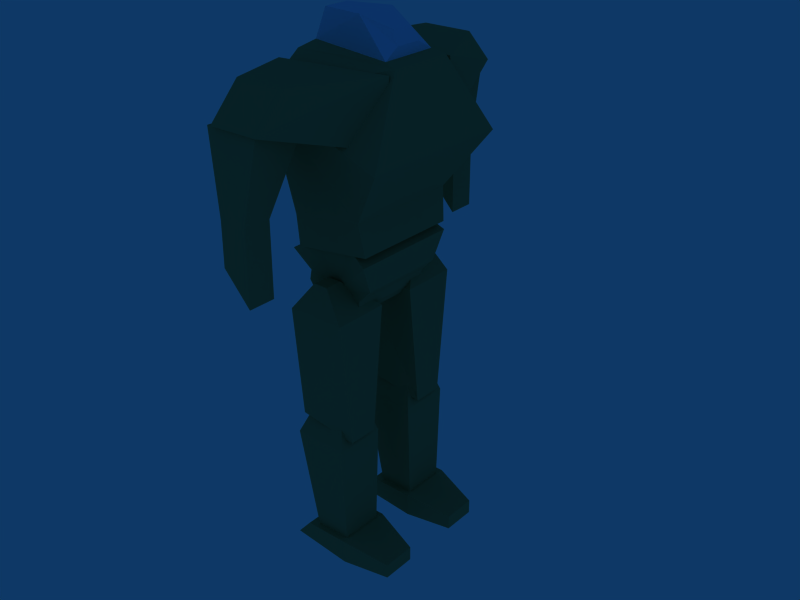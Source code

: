 # Source: Deathbringer_mesh.blend  (saved by Blender 2.69.0; exported with 4.5.12 LTS)
import bpy
from mathutils import Matrix  # noqa: F401  (used for matrix-valued properties, if any)

bpy.ops.wm.read_factory_settings(use_empty=True)
scene = bpy.context.scene
scene.name = 'Scene'

# ---- collections
col_collection_1 = bpy.data.collections.new('Collection 1'); scene.collection.children.link(col_collection_1)

# ---- materials (node trees are filled in below, after node groups)
mat_cockpit = bpy.data.materials.new('Cockpit')
mat_cockpit.alpha_threshold = 0.0
mat_cockpit.diffuse_color = (0.756, 0.878, 1.0, 1.0)
mat_cockpit.roughness = 0.5
mat_cockpit.specular_intensity = 2.0
mat_cockpit.line_color = (0.0, 0.0, 0.0, 1.0)
mat_base = bpy.data.materials.new('Base')
mat_base.alpha_threshold = 0.0
mat_base.diffuse_color = (0.5194, 0.5609, 0.3657, 1.0)
mat_base.roughness = 0.5
mat_base.line_color = (0.0, 0.0, 0.0, 1.0)

# ---- material node trees

# ---- world
world_world = bpy.data.worlds.new('World'); scene.world = world_world
world_world.color = (0.05656, 0.2208, 0.4)
world_world.use_sun_shadow = False
world_world.sun_shadow_jitter_overblur = 0.0
world_world.cycles.sampling_method = 'MANUAL'
world_world.cycles.sample_map_resolution = 256

# ---- meshes
me_m_deathbringer = bpy.data.meshes.new('m_DeathBringer')
me_m_deathbringer.from_pydata([(-0.6262, 0.5041, 2.472), (-0.3865, -0.3795, 2.872), (-1.446, -0.3795, 2.872), (-1.206, 0.5041, 2.472), (-0.3865, 0.5041, 4.855), (-0.3865, -0.5795, 4.855), (-1.446, -0.5795, 4.855), (-1.446, 0.5041, 4.855), (-1.299, 0.09749, 5.388), (-1.299, -0.1728, 5.388), (-0.9744, -0.1728, 5.388), (-0.9744, 0.09749, 5.388), (-0.5093, 0.4255, 0.3886), (-0.5093, -0.2356, 0.3886), (-1.323, -0.2356, 0.3886), (-1.323, 0.4255, 0.3886), (-0.4357, 0.4329, 2.344), (-0.3554, -0.4975, 2.449), (-1.477, -0.4975, 2.449), (-1.397, 0.4329, 2.344), (-1.214, 0.2706, 2.875), (-1.214, -0.3012, 3.0), (-0.6183, -0.3012, 3.0), (-0.6183, 0.2706, 2.875), (0.5934, 0.5041, 2.472), (0.3536, -0.3795, 2.872), (1.414, -0.3795, 2.872), (1.174, 0.5041, 2.472), (0.3536, 0.5041, 4.855), (0.3536, -0.5795, 4.855), (1.414, -0.5795, 4.855), (1.414, 0.5041, 4.855), (1.266, 0.09749, 5.388), (1.266, -0.1728, 5.388), (0.9419, -0.1728, 5.388), (0.9419, 0.09749, 5.388), (0.4764, 0.4255, 0.3886), (0.4764, -0.2356, 0.3886), (1.291, -0.2356, 0.3886), (1.291, 0.4255, 0.3886), (0.4028, 0.4329, 2.344), (0.3224, -0.4975, 2.449), (1.445, -0.4975, 2.449), (1.365, 0.4329, 2.344), (1.182, 0.2706, 2.875), (1.182, -0.3012, 3.0), (0.5855, -0.3012, 3.0), (0.5855, 0.2706, 2.875), (0.5604, 1.315, 0.2281), (1.207, 1.315, 0.2281), (1.207, 1.315, -0.04528), (0.5604, 1.315, -0.04528), (0.3542, 0.4726, -0.002406), (0.4695, -0.777, -0.002406), (1.298, -0.777, -0.002406), (1.413, 0.4726, -0.002406), (1.413, 0.4726, 0.4452), (1.413, -0.387, 0.4452), (0.3542, -0.387, 0.4452), (0.3542, 0.4726, 0.4452), (-0.5932, 1.315, 0.2281), (-1.239, 1.315, 0.2281), (-1.239, 1.315, -0.04528), (-0.5932, 1.315, -0.04528), (-0.3872, 0.4726, -0.002406), (-0.5024, -0.777, -0.002406), (-1.33, -0.777, -0.002406), (-1.445, 0.4726, -0.002406), (-1.445, 0.4726, 0.4452), (-1.445, -0.387, 0.4452), (-0.3872, -0.387, 0.4452), (-0.3872, 0.4726, 0.4452), (-0.8084, 0.2875, 4.731), (-0.8084, 0.1275, 4.624), (-0.8084, -0.06123, 4.587), (-0.8084, -0.25, 4.624), (-0.8084, -0.41, 4.731), (-0.8084, -0.5169, 4.891), (-0.8084, -0.6922, 5.149), (-0.8084, -0.6546, 5.337), (-1.033, -0.8253, 5.781), (-0.9337, -0.3366, 6.099), (-0.9337, -0.01947, 6.162), (-0.9337, 0.2977, 6.099), (-1.033, 0.7277, 5.845), (-0.8084, 0.6645, 5.318), (-0.8084, 0.432, 5.08), (-0.8084, 0.3945, 4.891), (0.8348, 0.2875, 4.731), (0.8348, 0.1275, 4.624), (0.8348, -0.06123, 4.587), (0.8348, -0.25, 4.624), (0.8348, -0.41, 4.731), (0.8348, -0.5169, 4.891), (0.8348, -0.6922, 5.149), (0.8348, -0.6546, 5.337), (1.059, -0.8253, 5.781), (0.9601, -0.3366, 6.099), (0.9601, -0.01947, 6.162), (0.9601, 0.2977, 6.099), (1.059, 0.7277, 5.845), (0.8348, 0.6645, 5.318), (0.8348, 0.432, 5.08), (0.8348, 0.3945, 4.891), (-0.8084, -0.06123, 5.08), (0.8348, -0.06123, 5.08), (-2.288, -0.04116, 6.909), (-2.288, -0.5552, 6.909), (-2.802, -0.5552, 6.909), (-2.802, -0.04116, 6.909), (-1.702, 0.2052, 8.336), (-1.702, -0.8016, 8.336), (-2.709, -0.8016, 8.336), (-2.709, 0.2052, 8.336), (-2.802, -0.04116, 6.909), (-2.802, -0.5552, 6.909), (-2.288, -0.5552, 6.909), (-2.288, -0.04116, 6.909), (2.307, -0.5552, 6.909), (2.307, -0.04116, 6.909), (2.821, -0.04116, 6.909), (2.821, -0.5552, 6.909), (1.721, -0.8016, 8.336), (1.721, 0.2052, 8.336), (2.728, 0.2052, 8.336), (2.728, -0.8016, 8.336), (2.821, -0.5552, 6.909), (2.821, -0.04116, 6.909), (2.307, -0.04116, 6.909), (2.307, -0.5552, 6.909), (-2.78, -0.6514, 8.369), (-2.78, 0.2847, 8.369), (-0.7313, 1.016, 7.794), (-1.031, -0.9694, 7.794), (-2.206, -0.6514, 8.969), (-2.206, 0.2847, 8.969), (-0.7313, 1.016, 8.969), (-1.031, -0.9694, 8.969), (1.05, -0.9694, 8.969), (0.7498, 1.016, 8.969), (2.224, 0.2847, 8.969), (2.224, -0.6514, 8.969), (1.05, -0.9694, 7.794), (0.7498, 1.016, 7.794), (2.799, 0.2847, 8.369), (2.799, -0.6514, 8.369), (-1.068, -0.6919, 6.444), (-1.068, 0.6615, 6.62), (1.097, 0.6615, 6.612), (1.097, -0.6919, 6.437), (-1.474, -0.87, 8.514), (-1.474, 1.36, 7.657), (1.484, 1.36, 7.667), (1.484, -0.87, 8.524), (0.6185, -0.9727, 9.035), (0.6185, 1.027, 9.035), (-0.594, 1.027, 9.035), (-0.594, -0.9727, 9.035), (-0.3427, -0.8371, 9.146), (-0.5346, 0.7904, 9.093), (0.5591, 0.7904, 9.093), (0.3475, -0.8371, 9.146), (1.018, -0.7114, 5.823), (1.018, 0.739, 6.012), (-0.998, 0.739, 6.012), (-0.998, -0.7114, 5.823), (0.2538, -0.7005, 9.662), (0.4063, 0.1373, 9.689), (-0.3818, 0.1373, 9.689), (-0.2435, -0.7005, 9.662), (-0.172, 0.6494, 9.494), (0.1965, 0.6494, 9.494), (0.2679, 0.7694, 9.263), (-0.2434, 0.7694, 9.263), (2.821, -0.04116, 5.555), (2.307, -0.04116, 5.555), (2.307, -0.5552, 6.121), (2.821, -0.5552, 6.121), (-2.802, -0.5552, 6.121), (-2.288, -0.5552, 6.121), (-2.288, -0.04116, 5.555), (-2.802, -0.04116, 5.555)], [], [(0, 1, 2, 3), (0, 4, 5, 1), (1, 5, 6, 2), (2, 6, 7, 3), (4, 0, 3, 7), (4, 7, 8, 11), (7, 6, 9, 8), (6, 5, 10, 9), (5, 4, 11, 10), (11, 8, 9, 10), (12, 16, 17, 13), (13, 17, 18, 14), (14, 18, 19, 15), (16, 12, 15, 19), (16, 19, 20, 23), (19, 18, 21, 20), (18, 17, 22, 21), (17, 16, 23, 22), (23, 20, 21, 22), (24, 27, 26, 25), (24, 25, 29, 28), (25, 26, 30, 29), (26, 27, 31, 30), (28, 31, 27, 24), (28, 35, 32, 31), (31, 32, 33, 30), (30, 33, 34, 29), (29, 34, 35, 28), (35, 34, 33, 32), (36, 37, 41, 40), (37, 38, 42, 41), (38, 39, 43, 42), (40, 43, 39, 36), (40, 47, 44, 43), (43, 44, 45, 42), (42, 45, 46, 41), (41, 46, 47, 40), (47, 46, 45, 44), (49, 50, 51, 48), (48, 59, 56, 49), (55, 50, 49, 56), (51, 52, 59, 48), (52, 51, 50, 55), (52, 55, 54, 53), (58, 53, 54, 57), (59, 52, 53, 58), (57, 54, 55, 56), (61, 60, 63, 62), (60, 61, 68, 71), (67, 68, 61, 62), (63, 60, 71, 64), (64, 67, 62, 63), (64, 65, 66, 67), (70, 69, 66, 65), (71, 70, 65, 64), (69, 68, 67, 66), (104, 72, 73), (105, 89, 88), (104, 73, 74), (105, 90, 89), (104, 74, 75), (105, 91, 90), (104, 75, 76), (105, 92, 91), (104, 76, 77), (105, 93, 92), (104, 77, 78), (105, 94, 93), (104, 78, 79), (105, 95, 94), (104, 79, 80), (105, 96, 95), (104, 80, 81), (105, 97, 96), (104, 81, 82), (105, 98, 97), (104, 82, 83), (105, 99, 98), (104, 83, 84), (105, 100, 99), (104, 84, 85), (105, 101, 100), (104, 85, 86), (105, 102, 101), (104, 86, 87), (105, 103, 102), (87, 72, 104), (105, 88, 103), (72, 88, 89, 73), (73, 89, 90, 74), (74, 90, 91, 75), (75, 91, 92, 76), (76, 92, 93, 77), (77, 93, 94, 78), (78, 94, 95, 79), (79, 95, 96, 80), (80, 96, 97, 81), (81, 97, 98, 82), (82, 98, 99, 83), (83, 99, 100, 84), (84, 100, 101, 85), (85, 101, 102, 86), (86, 102, 103, 87), (88, 72, 87, 103), (110, 113, 112, 111), (106, 110, 111, 107), (107, 111, 112, 108), (108, 112, 113, 109), (110, 106, 109, 113), (108, 109, 114, 115), (109, 106, 117, 114), (106, 107, 116, 117), (107, 108, 115, 116), (122, 125, 124, 123), (118, 122, 123, 119), (119, 123, 124, 120), (120, 124, 125, 121), (122, 118, 121, 125), (120, 121, 126, 127), (121, 118, 129, 126), (118, 119, 128, 129), (119, 120, 127, 128), (130, 131, 132, 133), (134, 137, 136, 135), (130, 134, 135, 131), (131, 135, 136, 132), (132, 136, 137, 133), (134, 130, 133, 137), (141, 138, 142, 145), (143, 142, 138, 139), (144, 143, 139, 140), (145, 144, 140, 141), (141, 140, 139, 138), (145, 142, 143, 144), (146, 150, 151, 147), (147, 151, 152, 148), (148, 152, 153, 149), (150, 146, 149, 153), (150, 153, 154, 157), (153, 152, 155, 154), (152, 151, 156, 155), (151, 150, 157, 156), (156, 157, 158, 159), (155, 156, 159, 160), (154, 155, 160, 161), (157, 154, 161, 158), (148, 149, 162, 163), (149, 146, 165, 162), (146, 147, 164, 165), (147, 148, 163, 164), (165, 164, 163, 162), (68, 69, 70, 71), (56, 59, 58, 57), (158, 161, 166, 169), (161, 160, 167, 166), (159, 158, 169, 168), (169, 166, 167, 168), (168, 167, 171, 170), (159, 168, 170, 173), (167, 160, 172, 171), (160, 159, 173, 172), (172, 173, 170, 171), (128, 127, 174, 175), (129, 128, 175, 176), (126, 129, 176, 177), (127, 126, 177, 174), (116, 115, 178, 179), (117, 116, 179, 180), (114, 117, 180, 181), (115, 114, 181, 178), (176, 175, 174, 177), (180, 179, 178, 181)])
me_m_deathbringer.polygons.foreach_set('material_index', [1, 1, 1, 1, 1, 1, 1, 1, 1, 1, 1, 1, 1, 1, 1, 1, 1, 1, 1, 1, 1, 1, 1, 1, 1, 1, 1, 1, 1, 1, 1, 1, 1, 1, 1, 1, 1, 1, 1, 1, 1, 1, 1, 1, 1, 1, 1, 1, 1, 1, 1, 1, 1, 1, 1, 1, 1, 1, 1, 1, 1, 1, 1, 1, 1, 1, 1, 1, 1, 1, 1, 1, 1, 1, 1, 1, 1, 1, 1, 1, 1, 1, 1, 1, 1, 1, 1, 1, 1, 1, 1, 1, 1, 1, 1, 1, 1, 1, 1, 1, 1, 1, 1, 1, 1, 1, 1, 1, 1, 1, 1, 1, 1, 1, 1, 1, 1, 1, 1, 1, 1, 1, 1, 1, 1, 1, 1, 1, 1, 1, 1, 1, 1, 1, 1, 1, 1, 1, 1, 1, 1, 1, 1, 1, 1, 1, 1, 1, 1, 1, 1, 1, 1, 1, 0, 0, 0, 0, 0, 0, 0, 0, 1, 1, 1, 1, 1, 1, 1, 1, 1, 1])
me_m_deathbringer.materials.append(mat_cockpit)
me_m_deathbringer.materials.append(mat_base)
me_m_deathbringer.use_remesh_preserve_volume = False
me_m_deathbringer.use_remesh_preserve_attributes = False
me_m_deathbringer.use_mirror_vertex_groups = False
me_m_deathbringer.update()
arm_armature = bpy.data.armatures.new('Armature')  # bones are not reproduced

# ---- objects
ob_armature = bpy.data.objects.new('Armature', arm_armature)
ob_deathbringer_mesh = bpy.data.objects.new('DeathBringer_mesh', me_m_deathbringer)

# ---- transforms, parenting, visibility, modifiers, constraints
ob_armature.location = (0.02008, 0.03488, 0.01507)
ob_armature.rotation_euler = (1.571, 2.22e-16, 1.571)
ob_armature.lock_rotations_4d = False
ob_armature.empty_display_type = 'ARROWS'
ob_armature.lineart.crease_threshold = 0.0
ob_deathbringer_mesh.parent = ob_armature
ob_deathbringer_mesh.matrix_parent_inverse = Matrix(((6.326e-05, 1.0, -2.225e-16, 0.1538), (-7.55e-08, 4.776e-12, 1.0, -0.01507), (1.0, -6.326e-05, 7.55e-08, -0.02009), (0.0, 0.0, 0.0, 1.0)))
ob_deathbringer_mesh.location = (4.432e-40, -0.17, -2.918e-20)
ob_deathbringer_mesh.rotation_euler = (1.857e-19, 1.576e-19, 4.712)
ob_deathbringer_mesh.lock_rotations_4d = False
ob_deathbringer_mesh.empty_display_type = 'ARROWS'
ob_deathbringer_mesh.lineart.crease_threshold = 0.0
_vg = ob_deathbringer_mesh.vertex_groups.new(name='b_Root')
_vg = ob_deathbringer_mesh.vertex_groups.new(name='b_Torso')
_vg.add([106, 107, 108, 109, 110, 111, 112, 113, 114, 115, 116, 117, 118, 119, 120, 121, 122, 123, 124, 125, 126, 127, 128, 129, 130, 131, 132, 133, 134, 135, 136, 137, 138, 139, 140, 141, 142, 143, 144, 145, 146, 147, 148, 149, 150, 151, 152, 153, 154, 155, 156, 157, 158, 159, 160, 161, 162, 163, 164, 165, 166, 167, 168, 169, 170, 171, 172, 173, 174, 175, 176, 177, 178, 179, 180, 181], 1.0, 'REPLACE')
_vg = ob_deathbringer_mesh.vertex_groups.new(name='b_RightThigh')
_vg.add([24, 25, 26, 27, 28, 29, 30, 31, 32, 33, 34, 35], 1.0, 'REPLACE')
_vg = ob_deathbringer_mesh.vertex_groups.new(name='b_RightKnee')
_vg = ob_deathbringer_mesh.vertex_groups.new(name='b_RightShin')
_vg.add([36, 37, 38, 39, 40, 41, 42, 43, 44, 45, 46, 47], 1.0, 'REPLACE')
_vg = ob_deathbringer_mesh.vertex_groups.new(name='b_RightFoot')
_vg.add([48, 49, 50, 51, 52, 53, 54, 55, 56, 57, 58, 59], 1.0, 'REPLACE')
_vg = ob_deathbringer_mesh.vertex_groups.new(name='b_LeftThigh')
_vg.add([0, 1, 2, 3, 4, 5, 6, 7, 8, 9, 10, 11], 1.0, 'REPLACE')
_vg = ob_deathbringer_mesh.vertex_groups.new(name='b_LeftKnee')
_vg = ob_deathbringer_mesh.vertex_groups.new(name='b_LeftShin')
_vg.add([12, 13, 14, 15, 16, 17, 18, 19, 20, 21, 22, 23], 1.0, 'REPLACE')
_vg = ob_deathbringer_mesh.vertex_groups.new(name='b_LeftFoot')
_vg.add([60, 61, 62, 63, 64, 65, 66, 67, 68, 69, 70, 71], 1.0, 'REPLACE')
_vg = ob_deathbringer_mesh.vertex_groups.new(name='b_Waist')
_vg.add([72, 73, 74, 75, 76, 77, 78, 79, 80, 81, 82, 83, 84, 85, 86, 87, 88, 89, 90, 91, 92, 93, 94, 95, 96, 97, 98, 99, 100, 101, 102, 103, 104, 105], 1.0, 'REPLACE')
_m = ob_deathbringer_mesh.modifiers.new('Armature', 'ARMATURE')
_m.object = ob_armature

# ---- collection membership
col_collection_1.objects.link(ob_armature)
col_collection_1.objects.link(ob_deathbringer_mesh)

# ---- scene / render settings (as saved in the file)
scene.frame_start = 1; scene.frame_end = 23; scene.frame_set(0)
scene.render.engine = 'BLENDER_EEVEE_NEXT'
scene.render.image_settings.file_format = 'JPEG'
scene.render.image_settings.color_mode = 'RGB'
scene.render.image_settings.compression = 90
scene.render.resolution_x = 800
scene.render.resolution_y = 600
scene.render.pixel_aspect_x = 100.0
scene.render.pixel_aspect_y = 100.0
scene.render.fps = 10
scene.render.dither_intensity = 0.0
scene.render.use_compositing = False
scene.render.use_sequencer = False
scene.render.bake_margin = 2
scene.render.bake_bias = 0.0
scene.render.use_stamp_time = False
scene.render.use_stamp_date = False
scene.render.use_stamp_frame = False
scene.render.use_stamp_camera = False
scene.render.use_stamp_scene = False
scene.render.use_stamp_filename = False
scene.render.use_stamp_render_time = False
scene.render.stamp_font_size = 0
scene.cycles.use_denoising = False
scene.cycles.samples = 10
scene.cycles.sampling_pattern = 'TABULATED_SOBOL'
scene.cycles.light_sampling_threshold = 0.0
scene.cycles.use_adaptive_sampling = False
scene.cycles.use_light_tree = False
scene.cycles.blur_glossy = 0.0
scene.cycles.volume_bounces = 1
scene.cycles.pixel_filter_type = 'GAUSSIAN'
scene.cycles.sample_clamp_indirect = 0.0
scene.view_settings.view_transform = 'Raw'
bpy.context.view_layer.update()

# ---- added for rendering (the .blend has no active camera): camera
cam_auto = bpy.data.cameras.new('AutoCamera')
cam_auto.lens = 50.0
cam_auto.sensor_width = 36.0
cam_auto.clip_end = 1000.0
ob_auto_camera = bpy.data.objects.new('AutoCamera', cam_auto)
scene.collection.objects.link(ob_auto_camera)
ob_auto_camera.location = (11.3961, -12.9311, 13.4734)
ob_auto_camera.rotation_euler = (1.09748, -7.21219e-08, 0.694738)
scene.camera = ob_auto_camera
bpy.context.view_layer.update()
